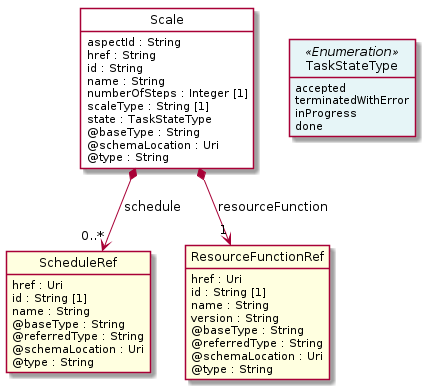

The diagram above was rendered by PlantUML. Its source (embedded in the PNG):
@startuml
hide circle
hide methods
hide stereotype
show <<Enumeration>> stereotype
skinparam class {
   BackgroundColor<<Enumeration>> #E6F5F7
   BackgroundColor<<Ref>> #FFFFE0
   BackgroundColor<<Pivot>> #FFFFFFF
   BackgroundColor<<SimpleType>> #E2F0DA
   BackgroundColor #FCF2E3
}

class Scale <<Pivot>> {
    aspectId : String
    href : String
    id : String
    name : String
    numberOfSteps : Integer [1]
    scaleType : String [1]
    state : TaskStateType
    @baseType : String
    @schemaLocation : Uri
    @type : String
}

class ScheduleRef  <<Ref>> {
    href : Uri
    id : String [1]
    name : String
    @baseType : String
    @referredType : String
    @schemaLocation : Uri
    @type : String
}

class ResourceFunctionRef  <<Ref>> {
    href : Uri
    id : String [1]
    name : String
    version : String
    @baseType : String
    @referredType : String
    @schemaLocation : Uri
    @type : String
}

class TaskStateType <<Enumeration>> {
    accepted
    terminatedWithError
    inProgress
    done
}

Scale -right[hidden]-> TaskStateType

Scale *-->  "0..*" ScheduleRef : schedule

Scale *-->  "1" ResourceFunctionRef : resourceFunction

@enduml